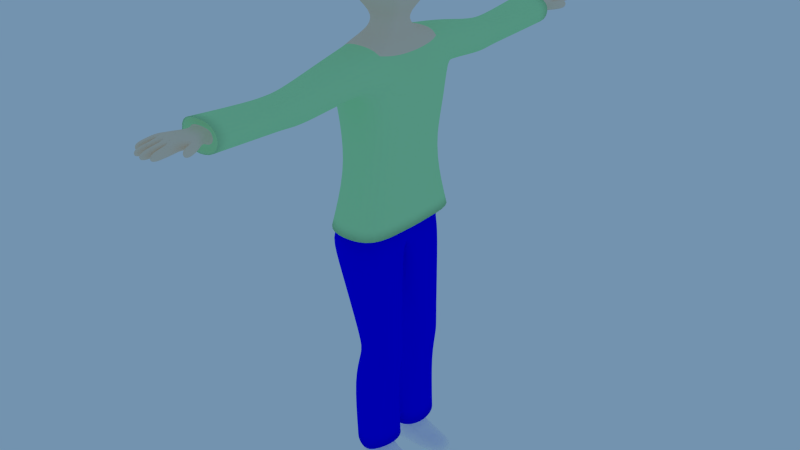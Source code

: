 # Source: blend.blend  (saved by Blender 2.77.0; exported with 4.5.12 LTS)
import bpy
from mathutils import Matrix  # noqa: F401  (used for matrix-valued properties, if any)

bpy.ops.wm.read_factory_settings(use_empty=True)
scene = bpy.context.scene
scene.name = 'Scene'

# ---- collections
col_collection_1 = bpy.data.collections.new('Collection 1'); scene.collection.children.link(col_collection_1)

# ---- materials (node trees are filled in below, after node groups)
mat_skin = bpy.data.materials.new('skin')
mat_skin.alpha_threshold = 0.0
mat_skin.use_transparent_shadow = False
mat_skin.diffuse_color = (1.0, 0.8, 0.6, 1.0)
mat_skin.roughness = 0.5
mat_tops = bpy.data.materials.new('tops')
mat_tops.alpha_threshold = 0.0
mat_tops.use_transparent_shadow = False
mat_tops.diffuse_color = (0.5, 1.0, 0.5, 1.0)
mat_tops.roughness = 0.5
mat_bottoms = bpy.data.materials.new('bottoms')
mat_bottoms.alpha_threshold = 0.0
mat_bottoms.use_transparent_shadow = False
mat_bottoms.diffuse_color = (0.0, 0.0, 1.0, 1.0)
mat_bottoms.roughness = 0.5
mat_shoes = bpy.data.materials.new('shoes')
mat_shoes.alpha_threshold = 0.0
mat_shoes.use_transparent_shadow = False
mat_shoes.diffuse_color = (1.0, 1.0, 1.0, 1.0)
mat_shoes.roughness = 0.5
mat_hair = bpy.data.materials.new(' hair')
mat_hair.alpha_threshold = 0.0
mat_hair.use_transparent_shadow = False
mat_hair.diffuse_color = (0.0, 0.0, 0.0, 1.0)
mat_hair.roughness = 0.5

# ---- material node trees

# ---- world
world_world = bpy.data.worlds.new('World'); scene.world = world_world
world_world.color = (0.172, 0.2909, 0.4292)
world_world.use_sun_shadow = False
world_world.sun_shadow_jitter_overblur = 0.0
world_world.cycles.sampling_method = 'NONE'
world_world.cycles.sample_map_resolution = 256

# ---- meshes
me_human = bpy.data.meshes.new('human')
me_human.from_pydata([(1.953, -1.005, -1.119), (1.793, 1.005, -1.119), (1.667, -1.056, 3.965), (1.667, 1.005, 3.965), (0.6354, -0.5861, 4.301), (0.5442, 0.5888, 4.301), (0.4391, -0.5888, 4.909), (0.3797, 0.5888, 4.909), (1.204, -1.318, 5.663), (1.817, 0.2571, -9.041), (1.204, 1.318, 5.663), (1.204, -1.318, 7.223), (1.822, -1.136, -8.29), (1.204, 1.318, 7.223), (0.572, 0.2624, -9.178), (-6.966e-08, 1.594, 2.338), (0.4604, -1.25, -9.099), (0.6519, -0.8741, 8.054), (0.6519, 0.8741, 8.054), (-4.393e-08, 1.005, 3.762), (4.393e-08, -1.005, 3.762), (-5.76e-08, 1.318, 5.663), (2.574e-08, -0.5888, 4.909), (-2.574e-08, 0.5888, 4.301), (3.821e-08, -0.8741, 8.054), (-4.393e-08, 1.005, -1.119), (0.0, -1.276, -1.119), (5.76e-08, -1.318, 5.663), (-2.574e-08, 0.5888, 4.909), (0.0, 1.318, 7.223), (-3.821e-08, 0.8741, 8.054), (0.0, -1.318, 7.223), (2.562e-08, -0.5861, 4.301), (2.089, -1.434, 2.345), (2.089, 1.342, 2.345), (5.24, -0.6171, 3.351), (5.24, 0.6171, 3.351), (5.055, -0.6171, 2.041), (5.055, 0.6171, 2.041), (9.474, -0.4735, 3.198), (9.474, 0.4735, 3.198), (9.474, -0.4735, 2.819), (9.474, 0.4735, 2.819), (8.992e-08, -1.854, 2.302), (1.987, -1.005, -2.85), (1.869, 1.005, -2.85), (0.0, 1.217, -2.85), (4.393e-08, -1.005, -2.85), (1.915, -1.12, -3.854), (2.123, 1.522, -3.854), (0.0, 1.522, -3.671), (0.0, -1.005, -4.312), (1.791, 0.1836, -8.406), (0.5707, 0.1836, -8.495), (0.5707, -1.185, -8.314), (1.509, -0.6333, -13.6), (1.509, 0.1722, -13.6), (0.578, 0.1722, -13.68), (0.578, -0.6333, -13.68), (1.832, -1.999, -14.36), (1.6, 0.4672, -14.33), (0.6369, 0.4672, -14.35), (0.5188, -2.062, -14.44), (0.5744, -1.005, -10.33), (0.5744, 0.6415, -10.33), (1.873, 0.6433, -10.33), (1.666, -1.005, -10.33), (10.42, 0.3974, 3.316), (10.42, 0.3974, 2.872), (11.6, 0.3077, 2.908), (11.6, 0.3077, 3.198), (10.59, -1.047, 2.828), (10.59, -1.047, 3.198), (10.66, -0.8077, 3.198), (10.66, -0.8077, 2.828), (10.01, -0.5187, 3.198), (10.01, -0.5187, 2.825), (11.55, -0.6006, 3.198), (11.55, -0.6006, 2.908), (11.58, -0.393, 3.198), (11.58, -0.393, 2.908), (10.59, -0.2446, 3.316), (10.59, -0.2446, 2.872), (11.7, -0.2436, 3.198), (11.7, -0.2436, 2.908), (11.69, -0.04395, 3.198), (11.69, -0.04395, 2.908), (10.51, 0.09038, 3.316), (10.51, 0.09038, 2.872), (11.61, 0.1313, 3.198), (11.61, 0.1313, 2.908), (11.31, 0.4861, 3.198), (11.31, 0.4861, 2.908), (11.25, 0.6711, 3.198), (11.25, 0.6711, 2.908), (10.32, 0.6631, 3.316), (10.32, 0.6631, 2.872), (10.52, -0.5331, 3.316), (10.52, -0.5331, 2.888), (2.628, -1.026, 2.459), (2.54, 0.9795, 2.482), (2.816, 0.811, 3.735), (2.816, -0.8367, 3.723), (5.848, -0.5965, 2.153), (5.939, -0.5934, 3.326), (5.845, 0.5966, 3.329), (5.752, 0.5997, 2.135), (1.851, -2.003, -14.67), (1.641, 0.336, -14.67), (0.5378, 0.2763, -14.67), (0.5378, -2.066, -14.67), (1.882, -1.223, -9.079), (1.671, 0.3707, -13.97), (0.5484, 0.3707, -14.01), (0.5484, -1.615, -14.23), (1.671, -1.372, -14.15), (6.557, 0.6991, 2.248), (6.775, -0.8022, 3.28), (6.681, -0.7271, 2.306), (6.583, 0.6968, 3.29), (2.059, 0.1129, -1.119), (1.792, -0.4, -9.058), (2.089, 0.1097, 2.345), (5.055, 0.06934, 2.041), (9.474, 0.0532, 2.819), (2.177, 0.1129, -2.888), (2.431, 0.3493, -3.854), (0.0, 0.4003, -4.312), (2.038, -0.4022, -8.355), (0.3685, -0.4237, -8.415), (1.509, -0.1853, -13.6), (0.578, -0.1853, -13.68), (1.782, -0.2531, -14.34), (0.5188, -0.3417, -14.39), (2.148, -0.2095, -10.33), (0.299, -0.08924, -10.33), (2.579, 0.08952, 2.472), (5.795, 0.06883, 2.143), (1.548, -0.2336, -14.67), (0.6563, -0.357, -14.67), (0.5721, -0.4087, -9.143), (1.817, -0.2914, -13.97), (0.5484, -0.3282, -14.11), (6.612, 0.06613, 2.124), (1.667, -0.02035, 3.965), (0.7556, 0.004397, 4.301), (0.6025, 0.003051, 4.909), (1.204, 0.006827, 5.663), (1.204, 0.006827, 7.223), (0.6519, 0.004529, 8.054), (0.0, 0.004529, 8.054), (5.24, 0.003198, 3.351), (9.474, 0.002454, 3.198), (2.693, -0.008578, 4.074), (5.892, 0.004672, 3.327), (6.678, -0.04881, 3.285), (10.94, -0.56, 2.896), (10.98, -0.3039, 3.269), (10.98, -0.3039, 2.886), (10.94, -0.56, 3.269), (11.08, -0.2441, 3.264), (11.08, -0.2441, 2.888), (11.03, 0.03148, 3.264), (11.03, 0.03148, 2.888), (11.01, 0.3526, 2.89), (11.01, 0.3526, 3.257), (11.06, 0.1108, 3.257), (11.06, 0.1108, 2.89), (10.88, 0.4428, 3.256), (10.88, 0.4428, 2.89), (10.8, 0.6672, 2.89), (10.8, 0.6672, 3.256), (9.966, -0.8519, 2.824), (10.28, -0.6811, 3.198), (9.966, -0.8519, 3.198), (10.28, -0.6811, 2.827), (9.897, 0.5683, 3.257), (9.897, 0.5683, 2.845), (9.951, 0.02478, 3.34), (9.951, 0.02478, 2.876), (0.1101, -1.029, -4.396), (0.1101, 1.343, -4.42), (2.078, 1.343, -4.463), (2.083, -1.122, -4.447), (2.522, 0.2488, -4.456), (0.08306, 0.2901, -4.409), (1.808, 1.191, 0.7913), (0.0, -1.595, 0.7677), (1.877, -1.242, 0.7913), (0.0, 1.33, 0.7872), (1.945, 0.1111, 0.7913), (0.5304, -1.177, -1.119), (0.6111, 1.005, 3.762), (0.1995, 0.5888, 4.301), (0.1392, 0.5888, 4.909), (0.4412, 1.318, 7.223), (0.2389, 0.8741, 8.054), (0.6111, -1.024, 3.762), (0.161, -0.5888, 4.909), (0.2389, -0.8741, 8.054), (0.5361, 1.005, -1.119), (0.4412, -1.318, 5.663), (0.4412, -1.318, 7.223), (0.2329, -0.5861, 4.301), (0.7658, -1.7, 2.318), (0.6111, -1.005, -2.85), (0.6111, 1.245, -2.85), (0.7018, -1.047, -4.144), (0.7781, 1.522, -4.144), (0.7658, 1.501, 2.34), (1.03, -1.167, -8.305), (1.018, 0.1836, -8.463), (0.9194, -0.6333, -13.86), (0.9932, 0.1722, -13.65), (1.0, -2.541, -14.15), (1.0, 0.4672, -14.34), (0.9744, -1.005, -10.33), (1.051, 0.6421, -10.33), (0.4412, 1.318, 5.663), (1.019, -2.545, -14.67), (1.019, 0.6195, -14.67), (1.028, 0.2605, -9.128), (0.9814, -1.24, -9.092), (0.9597, -1.526, -14.07), (0.9892, 0.3707, -14.0), (1.019, -0.3132, -14.67), (0.2389, 0.004529, 8.054), (0.8332, -1.063, -4.415), (0.8316, 1.595, -4.436), (0.6628, 1.279, 0.7887), (0.6881, -1.466, 0.7763), (0.5776, 0.2317, -13.19), (1.555, 0.2319, -13.19), (1.529, -0.6805, -13.19), (0.5776, -0.6805, -13.19), (1.59, -0.1884, -13.19), (0.5551, -0.1731, -13.19), (0.9263, -0.6805, -13.19), (0.936, 0.2318, -13.19), (0.1017, -0.7465, -13.37), (0.3022, 0.3012, -13.37), (1.626, 0.5914, -13.37), (2.17, -0.7465, -13.37), (2.151, -0.193, -13.37), (0.09689, -0.1638, -13.37), (0.9183, -1.158, -13.37), (0.9372, 0.8657, -13.37), (9.002, 0.51, 2.726), (9.006, 0.5096, 3.213), (9.037, -0.5267, 3.212), (9.022, -0.5145, 2.736), (9.011, 0.05529, 2.706), (9.022, -0.005849, 3.212), (9.205, -0.9067, 2.519), (9.152, 0.913, 2.494), (9.163, 0.912, 3.425), (9.245, -0.9388, 3.421), (9.176, 0.1054, 2.225), (9.204, -0.008612, 3.62), (0.0, -1.369, -3.312), (0.0, 1.884, -3.312), (2.349, 1.262, -3.312), (2.511, -1.288, -3.312), (2.727, 0.13, -3.349), (0.7513, -1.339, -3.312), (0.753, 1.666, -3.312)], [], [(136, 100, 38, 123), (106, 105, 119, 116), (144, 3, 5, 145), (145, 5, 7, 146), (192, 19, 23, 193), (146, 7, 10, 147), (193, 23, 28, 194), (147, 10, 13, 148), (148, 13, 18, 149), (129, 53, 14, 140), (195, 29, 30, 196), (226, 150, 24, 199), (197, 2, 4, 203), (203, 4, 6, 198), (198, 6, 8, 201), (201, 8, 11, 202), (202, 11, 17, 199), (251, 247, 42, 124), (100, 101, 36, 38), (153, 102, 35, 151), (102, 99, 37, 35), (159, 156, 78, 77), (247, 248, 40, 42), (151, 35, 104, 154), (35, 37, 103, 104), (190, 188, 0, 120), (204, 197, 20, 43), (230, 188, 33, 204), (252, 249, 39, 152), (265, 261, 45, 206), (263, 262, 44, 125), (264, 259, 47, 205), (185, 181, 53, 129), (206, 45, 49, 208), (125, 44, 48, 126), (205, 47, 51, 207), (192, 209, 15, 19), (229, 189, 15, 209), (236, 231, 57, 131), (228, 182, 52, 211), (184, 183, 12, 128), (227, 180, 54, 210), (238, 232, 56, 213), (235, 233, 55, 130), (237, 234, 58, 212), (131, 57, 113, 142), (133, 61, 109, 139), (224, 112, 60, 215), (141, 115, 59, 132), (223, 114, 62, 214), (210, 54, 16, 222), (128, 12, 111, 121), (221, 9, 65, 217), (140, 14, 64, 135), (165, 164, 68, 67), (89, 90, 69, 70), (77, 78, 80, 79), (173, 175, 76, 75), (174, 172, 71, 72), (72, 71, 74, 73), (157, 158, 82, 81), (160, 161, 84, 83), (83, 84, 86, 85), (162, 163, 88, 87), (166, 167, 90, 89), (168, 169, 92, 91), (91, 92, 94, 93), (171, 170, 96, 95), (176, 95, 96, 177), (75, 76, 98, 97), (159, 157, 81, 97), (160, 162, 87, 81), (165, 166, 89, 70), (168, 91, 93, 171), (169, 170, 94, 92), (164, 167, 88, 68), (161, 163, 86, 84), (156, 158, 80, 78), (172, 175, 74, 71), (173, 75, 39, 174), (152, 39, 75, 178), (42, 177, 179, 124), (194, 28, 21, 218), (222, 16, 63, 216), (121, 111, 66, 134), (211, 52, 9, 221), (2, 33, 99, 102), (144, 2, 102, 153), (34, 3, 101, 100), (122, 34, 100, 136), (123, 38, 106, 137), (104, 103, 118, 117), (38, 36, 105, 106), (154, 104, 117, 155), (225, 220, 108, 138), (215, 60, 108, 220), (132, 59, 107, 138), (214, 62, 110, 219), (195, 218, 21, 29), (212, 58, 114, 223), (213, 56, 112, 224), (130, 55, 115, 141), (142, 113, 61, 133), (249, 250, 41, 39), (137, 106, 116, 143), (103, 137, 143, 118), (114, 142, 133, 62), (56, 130, 141, 112), (60, 132, 138, 108), (219, 225, 138, 107), (37, 123, 137, 103), (33, 122, 136, 99), (9, 121, 134, 65), (16, 140, 135, 63), (52, 128, 121, 9), (112, 141, 132, 60), (62, 133, 139, 110), (58, 131, 142, 114), (232, 235, 130, 56), (182, 184, 128, 52), (234, 236, 131, 58), (45, 125, 126, 49), (180, 185, 129, 54), (261, 263, 125, 45), (186, 190, 120, 1), (250, 251, 124, 41), (54, 129, 140, 16), (99, 136, 123, 37), (105, 154, 155, 119), (3, 144, 153, 101), (248, 252, 152, 40), (36, 151, 154, 105), (101, 153, 151, 36), (196, 30, 150, 226), (11, 148, 149, 17), (8, 147, 148, 11), (6, 146, 147, 8), (4, 145, 146, 6), (2, 144, 145, 4), (98, 82, 158, 156), (77, 79, 157, 159), (79, 80, 158, 157), (97, 98, 156, 159), (82, 88, 163, 161), (83, 85, 162, 160), (85, 86, 163, 162), (81, 82, 161, 160), (69, 90, 167, 164), (67, 87, 166, 165), (87, 88, 167, 166), (70, 69, 164, 165), (68, 96, 170, 169), (67, 168, 171, 95), (93, 94, 170, 171), (67, 68, 169, 168), (73, 173, 174, 72), (41, 76, 175, 172), (39, 41, 172, 174), (73, 74, 175, 173), (40, 176, 177, 42), (40, 152, 178, 176), (75, 97, 81, 87, 178), (176, 178, 87, 67, 95), (76, 41, 124, 179), (76, 179, 88, 82, 98), (177, 96, 68, 88, 179), (51, 127, 185, 180), (49, 126, 184, 182), (207, 51, 180, 227), (126, 48, 183, 184), (208, 49, 182, 228), (127, 50, 181, 185), (34, 122, 190, 186), (200, 25, 189, 229), (191, 0, 188, 230), (122, 33, 188, 190), (26, 191, 230, 187), (1, 200, 229, 186), (50, 208, 228, 181), (48, 207, 227, 183), (18, 196, 226, 149), (110, 139, 225, 219), (57, 213, 224, 113), (55, 212, 223, 115), (13, 10, 218, 195), (59, 214, 219, 107), (61, 215, 220, 109), (139, 109, 220, 225), (53, 211, 221, 14), (111, 222, 216, 66), (7, 194, 218, 10), (14, 221, 217, 64), (12, 210, 222, 111), (115, 223, 214, 59), (113, 224, 215, 61), (233, 237, 212, 55), (231, 238, 213, 57), (183, 227, 210, 12), (181, 228, 211, 53), (186, 229, 209, 34), (3, 34, 209, 192), (44, 205, 207, 48), (46, 206, 208, 50), (262, 264, 205, 44), (260, 265, 206, 46), (187, 230, 204, 43), (33, 2, 197, 204), (31, 202, 199, 24), (27, 201, 202, 31), (22, 198, 201, 27), (32, 203, 198, 22), (20, 197, 203, 32), (149, 226, 199, 17), (13, 195, 196, 18), (5, 193, 194, 7), (3, 192, 193, 5), (240, 246, 238, 231), (242, 245, 237, 233), (239, 244, 236, 234), (241, 243, 235, 232), (245, 239, 234, 237), (243, 242, 233, 235), (246, 241, 232, 238), (244, 240, 231, 236), (135, 64, 240, 244), (217, 65, 241, 246), (134, 66, 242, 243), (216, 63, 239, 245), (65, 134, 243, 241), (63, 135, 244, 239), (66, 216, 245, 242), (64, 217, 246, 240), (255, 258, 252, 248), (253, 257, 251, 250), (256, 253, 250, 249), (258, 256, 249, 252), (254, 255, 248, 247), (257, 254, 247, 251), (143, 116, 254, 257), (116, 119, 255, 254), (155, 117, 256, 258), (117, 118, 253, 256), (118, 143, 257, 253), (119, 155, 258, 255), (25, 200, 265, 260), (0, 191, 264, 262), (1, 120, 263, 261), (191, 26, 259, 264), (120, 0, 262, 263), (200, 1, 261, 265)])
me_human.polygons.foreach_set('use_smooth', [True] * 250)
me_human.polygons.foreach_set('material_index', [1, 1, 0, 0, 0, 0, 0, 4, 4, 2, 4, 4, 0, 0, 0, 0, 4, 0, 1, 1, 1, 0, 0, 1, 1, 1, 1, 1, 0, 1, 1, 1, 2, 2, 2, 2, 1, 1, 3, 2, 2, 2, 3, 3, 3, 3, 3, 3, 3, 3, 2, 2, 2, 2, 0, 0, 0, 0, 0, 0, 0, 0, 0, 0, 0, 0, 0, 0, 0, 0, 0, 0, 0, 0, 0, 0, 0, 0, 0, 0, 0, 0, 0, 2, 2, 2, 1, 1, 1, 1, 1, 1, 1, 1, 3, 3, 3, 3, 4, 3, 3, 3, 3, 0, 1, 1, 3, 3, 3, 3, 1, 1, 2, 2, 2, 3, 3, 3, 3, 2, 3, 2, 2, 1, 1, 0, 2, 1, 1, 1, 0, 1, 1, 4, 4, 0, 0, 0, 0, 0, 0, 0, 0, 0, 0, 0, 0, 0, 0, 0, 0, 0, 0, 0, 0, 0, 0, 0, 0, 0, 0, 0, 0, 0, 0, 0, 2, 2, 2, 2, 2, 2, 1, 1, 1, 1, 1, 1, 2, 2, 4, 3, 3, 3, 4, 3, 3, 3, 2, 2, 0, 2, 2, 3, 3, 3, 3, 2, 2, 1, 1, 2, 2, 1, 1, 1, 1, 4, 0, 0, 0, 0, 4, 4, 0, 0, 2, 2, 2, 2, 2, 2, 2, 2, 2, 2, 2, 2, 2, 2, 2, 2, 1, 1, 1, 1, 1, 1, 1, 1, 1, 1, 1, 1, 1, 1, 1, 1, 1, 1])
_k = {(240, 244): 1.0, (241, 246): 1.0, (242, 243): 1.0, (239, 245): 1.0, (241, 243): 1.0, (239, 244): 1.0, (242, 245): 1.0, (240, 246): 1.0, (254, 257): 1.0, (254, 255): 1.0, (256, 258): 1.0, (253, 256): 1.0, (253, 257): 1.0, (255, 258): 1.0, (260, 265): 1.0, (262, 264): 1.0, (261, 263): 1.0, (259, 264): 1.0, (262, 263): 1.0, (261, 265): 1.0}
me_human.attributes.new('crease_edge', 'FLOAT', 'EDGE').data.foreach_set('value', [_k.get((min(e.vertices), max(e.vertices)), 0.0) for e in me_human.edges])
_ca = me_human.color_attributes.new('Col', 'BYTE_COLOR', 'CORNER')
_ca.data.foreach_set('color', [1.0, 1.0, 1.0, 1.0, 1.0, 1.0, 1.0, 1.0, 1.0, 1.0, 1.0, 1.0, 1.0, 1.0, 1.0, 1.0, 1.0, 1.0, 1.0, 1.0, 1.0, 1.0, 1.0, 1.0, 1.0, 1.0, 1.0, 1.0, 1.0, 1.0, 1.0, 1.0, 1.0, 1.0, 1.0, 1.0, 1.0, 1.0, 1.0, 1.0, 1.0, 1.0, 1.0, 1.0, 1.0, 1.0, 1.0, 1.0, 1.0, 1.0, 1.0, 1.0, 1.0, 1.0, 1.0, 1.0, 1.0, 1.0, 1.0, 1.0, 1.0, 1.0, 1.0, 1.0, 1.0, 1.0, 1.0, 1.0, 1.0, 1.0, 1.0, 1.0, 1.0, 1.0, 1.0, 1.0, 1.0, 1.0, 1.0, 1.0, 1.0, 1.0, 1.0, 1.0, 1.0, 1.0, 1.0, 1.0, 1.0, 1.0, 1.0, 1.0, 1.0, 1.0, 1.0, 1.0, 1.0, 1.0, 1.0, 1.0, 1.0, 1.0, 1.0, 1.0, 1.0, 1.0, 1.0, 1.0, 1.0, 1.0, 1.0, 1.0, 1.0, 1.0, 1.0, 1.0, 1.0, 1.0, 1.0, 1.0, 1.0, 1.0, 1.0, 1.0, 1.0, 1.0, 1.0, 1.0, 1.0, 1.0, 1.0, 1.0, 1.0, 1.0, 1.0, 1.0, 1.0, 1.0, 1.0, 1.0, 1.0, 1.0, 1.0, 1.0, 1.0, 1.0, 1.0, 1.0, 1.0, 1.0, 1.0, 1.0, 1.0, 1.0, 1.0, 1.0, 1.0, 1.0, 1.0, 1.0, 1.0, 1.0, 1.0, 1.0, 1.0, 1.0, 1.0, 1.0, 1.0, 1.0, 1.0, 1.0, 1.0, 1.0, 1.0, 1.0, 1.0, 1.0, 1.0, 1.0, 1.0, 1.0, 1.0, 1.0, 1.0, 1.0, 1.0, 1.0, 1.0, 1.0, 1.0, 1.0, 1.0, 1.0, 1.0, 1.0, 1.0, 1.0, 1.0, 1.0, 1.0, 1.0, 1.0, 1.0, 1.0, 1.0, 1.0, 1.0, 1.0, 1.0, 1.0, 1.0, 1.0, 1.0, 1.0, 1.0, 1.0, 1.0, 1.0, 1.0, 1.0, 1.0, 1.0, 1.0, 1.0, 1.0, 1.0, 1.0, 1.0, 1.0, 1.0, 1.0, 1.0, 1.0, 1.0, 1.0, 1.0, 1.0, 1.0, 1.0, 1.0, 1.0, 1.0, 1.0, 1.0, 1.0, 1.0, 1.0, 1.0, 1.0, 1.0, 1.0, 1.0, 1.0, 1.0, 1.0, 1.0, 1.0, 1.0, 1.0, 1.0, 1.0, 1.0, 1.0, 1.0, 1.0, 1.0, 1.0, 1.0, 1.0, 1.0, 1.0, 1.0, 1.0, 1.0, 1.0, 1.0, 1.0, 1.0, 1.0, 1.0, 1.0, 1.0, 1.0, 1.0, 1.0, 1.0, 1.0, 1.0, 1.0, 1.0, 1.0, 1.0, 1.0, 1.0, 1.0, 1.0, 1.0, 1.0, 1.0, 1.0, 1.0, 1.0, 1.0, 1.0, 1.0, 1.0, 1.0, 1.0, 1.0, 1.0, 1.0, 1.0, 1.0, 1.0, 1.0, 1.0, 1.0, 1.0, 1.0, 1.0, 1.0, 1.0, 1.0, 1.0, 1.0, 1.0, 1.0, 1.0, 1.0, 1.0, 1.0, 1.0, 1.0, 1.0, 1.0, 1.0, 1.0, 1.0, 1.0, 1.0, 1.0, 1.0, 1.0, 1.0, 1.0, 1.0, 1.0, 1.0, 1.0, 1.0, 1.0, 1.0, 1.0, 1.0, 1.0, 1.0, 1.0, 1.0, 1.0, 1.0, 1.0, 1.0, 1.0, 1.0, 1.0, 1.0, 1.0, 1.0, 1.0, 1.0, 1.0, 1.0, 1.0, 1.0, 1.0, 1.0, 1.0, 1.0, 1.0, 1.0, 1.0, 1.0, 1.0, 1.0, 1.0, 1.0, 1.0, 1.0, 1.0, 1.0, 1.0, 1.0, 1.0, 1.0, 1.0, 1.0, 1.0, 1.0, 1.0, 1.0, 1.0, 1.0, 1.0, 1.0, 1.0, 1.0, 1.0, 1.0, 1.0, 1.0, 1.0, 1.0, 1.0, 1.0, 1.0, 1.0, 1.0, 1.0, 1.0, 1.0, 1.0, 1.0, 1.0, 1.0, 1.0, 1.0, 1.0, 1.0, 1.0, 1.0, 1.0, 1.0, 1.0, 1.0, 1.0, 1.0, 1.0, 1.0, 1.0, 1.0, 1.0, 1.0, 1.0, 1.0, 1.0, 1.0, 1.0, 1.0, 1.0, 1.0, 1.0, 1.0, 1.0, 1.0, 1.0, 1.0, 1.0, 1.0, 1.0, 1.0, 1.0, 1.0, 1.0, 1.0, 1.0, 1.0, 1.0, 1.0, 1.0, 1.0, 1.0, 1.0, 1.0, 1.0, 1.0, 1.0, 1.0, 1.0, 1.0, 1.0, 1.0, 1.0, 1.0, 1.0, 1.0, 1.0, 1.0, 1.0, 1.0, 1.0, 1.0, 1.0, 1.0, 1.0, 1.0, 1.0, 1.0, 1.0, 1.0, 1.0, 1.0, 1.0, 1.0, 1.0, 1.0, 1.0, 1.0, 1.0, 1.0, 1.0, 1.0, 1.0, 1.0, 1.0, 1.0, 1.0, 1.0, 1.0, 1.0, 1.0, 1.0, 1.0, 1.0, 1.0, 1.0, 1.0, 1.0, 1.0, 1.0, 1.0, 1.0, 1.0, 1.0, 1.0, 1.0, 1.0, 1.0, 1.0, 1.0, 1.0, 1.0, 1.0, 1.0, 1.0, 1.0, 1.0, 1.0, 1.0, 1.0, 1.0, 1.0, 1.0, 1.0, 1.0, 1.0, 1.0, 1.0, 1.0, 1.0, 1.0, 1.0, 1.0, 1.0, 1.0, 1.0, 1.0, 1.0, 1.0, 1.0, 1.0, 1.0, 1.0, 1.0, 1.0, 1.0, 1.0, 1.0, 1.0, 1.0, 1.0, 1.0, 1.0, 1.0, 1.0, 1.0, 1.0, 1.0, 1.0, 1.0, 1.0, 1.0, 1.0, 1.0, 1.0, 1.0, 1.0, 1.0, 1.0, 1.0, 1.0, 1.0, 1.0, 1.0, 1.0, 1.0, 1.0, 1.0, 1.0, 1.0, 1.0, 1.0, 1.0, 1.0, 1.0, 1.0, 1.0, 1.0, 1.0, 1.0, 1.0, 1.0, 1.0, 1.0, 1.0, 1.0, 1.0, 1.0, 1.0, 1.0, 1.0, 1.0, 1.0, 1.0, 1.0, 1.0, 1.0, 1.0, 1.0, 1.0, 1.0, 1.0, 1.0, 1.0, 1.0, 1.0, 1.0, 1.0, 1.0, 1.0, 1.0, 1.0, 1.0, 1.0, 1.0, 1.0, 1.0, 1.0, 1.0, 1.0, 1.0, 1.0, 1.0, 1.0, 1.0, 1.0, 1.0, 1.0, 1.0, 1.0, 1.0, 1.0, 1.0, 1.0, 1.0, 1.0, 1.0, 1.0, 1.0, 1.0, 1.0, 1.0, 1.0, 1.0, 1.0, 1.0, 1.0, 1.0, 1.0, 1.0, 1.0, 1.0, 1.0, 1.0, 1.0, 1.0, 1.0, 1.0, 1.0, 1.0, 1.0, 1.0, 1.0, 1.0, 1.0, 1.0, 1.0, 1.0, 1.0, 1.0, 1.0, 1.0, 1.0, 1.0, 1.0, 1.0, 1.0, 1.0, 1.0, 1.0, 1.0, 1.0, 1.0, 1.0, 1.0, 1.0, 1.0, 1.0, 1.0, 1.0, 1.0, 1.0, 1.0, 1.0, 1.0, 1.0, 1.0, 1.0, 1.0, 1.0, 1.0, 1.0, 1.0, 1.0, 1.0, 1.0, 1.0, 1.0, 1.0, 1.0, 1.0, 1.0, 1.0, 1.0, 1.0, 1.0, 1.0, 1.0, 1.0, 1.0, 1.0, 1.0, 1.0, 1.0, 1.0, 1.0, 1.0, 1.0, 1.0, 1.0, 1.0, 1.0, 1.0, 1.0, 1.0, 1.0, 1.0, 1.0, 1.0, 1.0, 1.0, 1.0, 1.0, 1.0, 1.0, 1.0, 1.0, 1.0, 1.0, 1.0, 1.0, 1.0, 1.0, 1.0, 1.0, 1.0, 1.0, 1.0, 1.0, 1.0, 1.0, 1.0, 1.0, 1.0, 1.0, 1.0, 1.0, 1.0, 1.0, 1.0, 1.0, 1.0, 1.0, 1.0, 1.0, 1.0, 1.0, 1.0, 1.0, 1.0, 1.0, 1.0, 1.0, 1.0, 1.0, 1.0, 1.0, 1.0, 1.0, 1.0, 1.0, 1.0, 1.0, 1.0, 1.0, 1.0, 1.0, 1.0, 1.0, 1.0, 1.0, 1.0, 1.0, 1.0, 1.0, 1.0, 1.0, 1.0, 1.0, 1.0, 1.0, 1.0, 1.0, 1.0, 1.0, 1.0, 1.0, 1.0, 1.0, 1.0, 1.0, 1.0, 1.0, 1.0, 1.0, 1.0, 1.0, 1.0, 1.0, 1.0, 1.0, 1.0, 1.0, 1.0, 1.0, 1.0, 1.0, 1.0, 1.0, 1.0, 1.0, 1.0, 1.0, 1.0, 1.0, 1.0, 1.0, 1.0, 1.0, 1.0, 1.0, 1.0, 1.0, 1.0, 1.0, 1.0, 1.0, 1.0, 1.0, 1.0, 1.0, 1.0, 1.0, 1.0, 1.0, 1.0, 1.0, 1.0, 1.0, 1.0, 1.0, 1.0, 1.0, 1.0, 1.0, 1.0, 1.0, 1.0, 1.0, 1.0, 1.0, 1.0, 1.0, 1.0, 1.0, 1.0, 1.0, 1.0, 1.0, 1.0, 1.0, 1.0, 1.0, 1.0, 1.0, 1.0, 1.0, 1.0, 1.0, 1.0, 1.0, 1.0, 1.0, 1.0, 1.0, 1.0, 1.0, 1.0, 1.0, 1.0, 1.0, 1.0, 1.0, 1.0, 1.0, 1.0, 1.0, 1.0, 1.0, 1.0, 1.0, 1.0, 1.0, 1.0, 1.0, 1.0, 1.0, 1.0, 1.0, 1.0, 1.0, 1.0, 1.0, 1.0, 1.0, 1.0, 1.0, 1.0, 1.0, 1.0, 1.0, 1.0, 1.0, 1.0, 1.0, 1.0, 1.0, 1.0, 1.0, 1.0, 1.0, 1.0, 1.0, 1.0, 1.0, 1.0, 1.0, 1.0, 1.0, 1.0, 1.0, 1.0, 1.0, 1.0, 1.0, 1.0, 1.0, 1.0, 1.0, 1.0, 1.0, 1.0, 1.0, 1.0, 1.0, 1.0, 1.0, 1.0, 1.0, 1.0, 1.0, 1.0, 1.0, 1.0, 1.0, 1.0, 1.0, 1.0, 1.0, 1.0, 1.0, 1.0, 1.0, 1.0, 1.0, 1.0, 1.0, 1.0, 1.0, 1.0, 1.0, 1.0, 1.0, 1.0, 1.0, 1.0, 1.0, 1.0, 1.0, 1.0, 1.0, 1.0, 1.0, 1.0, 1.0, 1.0, 1.0, 1.0, 1.0, 1.0, 1.0, 1.0, 1.0, 1.0, 1.0, 1.0, 1.0, 1.0, 1.0, 1.0, 1.0, 1.0, 1.0, 1.0, 1.0, 1.0, 1.0, 1.0, 1.0, 1.0, 1.0, 1.0, 1.0, 1.0, 1.0, 1.0, 1.0, 1.0, 1.0, 1.0, 1.0, 1.0, 1.0, 1.0, 1.0, 1.0, 1.0, 1.0, 1.0, 1.0, 1.0, 1.0, 1.0, 1.0, 1.0, 1.0, 1.0, 1.0, 1.0, 1.0, 1.0, 1.0, 1.0, 1.0, 1.0, 1.0, 1.0, 1.0, 1.0, 1.0, 1.0, 1.0, 1.0, 1.0, 1.0, 1.0, 1.0, 1.0, 1.0, 1.0, 1.0, 1.0, 1.0, 1.0, 1.0, 1.0, 1.0, 1.0, 1.0, 1.0, 1.0, 1.0, 1.0, 1.0, 1.0, 1.0, 1.0, 1.0, 1.0, 1.0, 1.0, 1.0, 1.0, 1.0, 1.0, 1.0, 1.0, 1.0, 1.0, 1.0, 1.0, 1.0, 1.0, 1.0, 1.0, 1.0, 1.0, 1.0, 1.0, 1.0, 1.0, 1.0, 1.0, 1.0, 1.0, 1.0, 1.0, 1.0, 1.0, 1.0, 1.0, 1.0, 1.0, 1.0, 1.0, 1.0, 1.0, 1.0, 1.0, 1.0, 1.0, 1.0, 1.0, 1.0, 1.0, 1.0, 1.0, 1.0, 1.0, 1.0, 1.0, 1.0, 1.0, 1.0, 1.0, 1.0, 1.0, 1.0, 1.0, 1.0, 1.0, 1.0, 1.0, 1.0, 1.0, 1.0, 1.0, 1.0, 1.0, 1.0, 1.0, 1.0, 1.0, 1.0, 1.0, 1.0, 1.0, 1.0, 1.0, 1.0, 1.0, 1.0, 1.0, 1.0, 1.0, 1.0, 1.0, 1.0, 1.0, 1.0, 1.0, 1.0, 1.0, 1.0, 1.0, 1.0, 1.0, 1.0, 1.0, 1.0, 1.0, 1.0, 1.0, 1.0, 1.0, 1.0, 1.0, 1.0, 1.0, 1.0, 1.0, 1.0, 1.0, 1.0, 1.0, 1.0, 1.0, 1.0, 1.0, 1.0, 1.0, 1.0, 1.0, 1.0, 1.0, 1.0, 1.0, 1.0, 1.0, 1.0, 1.0, 1.0, 1.0, 1.0, 1.0, 1.0, 1.0, 1.0, 1.0, 1.0, 1.0, 1.0, 1.0, 1.0, 1.0, 1.0, 1.0, 1.0, 1.0, 1.0, 1.0, 1.0, 1.0, 1.0, 1.0, 1.0, 1.0, 1.0, 1.0, 1.0, 1.0, 1.0, 1.0, 1.0, 1.0, 1.0, 1.0, 1.0, 1.0, 1.0, 1.0, 1.0, 1.0, 1.0, 1.0, 1.0, 1.0, 1.0, 1.0, 1.0, 1.0, 1.0, 1.0, 1.0, 1.0, 1.0, 1.0, 1.0, 1.0, 1.0, 1.0, 1.0, 1.0, 1.0, 1.0, 1.0, 1.0, 1.0, 1.0, 1.0, 1.0, 1.0, 1.0, 1.0, 1.0, 1.0, 1.0, 1.0, 1.0, 1.0, 1.0, 1.0, 1.0, 1.0, 1.0, 1.0, 1.0, 1.0, 1.0, 1.0, 1.0, 1.0, 1.0, 1.0, 1.0, 1.0, 1.0, 1.0, 1.0, 1.0, 1.0, 1.0, 1.0, 1.0, 1.0, 1.0, 1.0, 1.0, 1.0, 1.0, 1.0, 1.0, 1.0, 1.0, 1.0, 1.0, 1.0, 1.0, 1.0, 1.0, 1.0, 1.0, 1.0, 1.0, 1.0, 1.0, 1.0, 1.0, 1.0, 1.0, 1.0, 1.0, 1.0, 1.0, 1.0, 1.0, 1.0, 1.0, 1.0, 1.0, 1.0, 1.0, 1.0, 1.0, 1.0, 1.0, 1.0, 1.0, 1.0, 1.0, 1.0, 1.0, 1.0, 1.0, 1.0, 1.0, 1.0, 1.0, 1.0, 1.0, 1.0, 1.0, 1.0, 1.0, 1.0, 1.0, 1.0, 1.0, 1.0, 1.0, 1.0, 1.0, 1.0, 1.0, 1.0, 1.0, 1.0, 1.0, 1.0, 1.0, 1.0, 1.0, 1.0, 1.0, 1.0, 1.0, 1.0, 1.0, 1.0, 1.0, 1.0, 1.0, 1.0, 1.0, 1.0, 1.0, 1.0, 1.0, 1.0, 1.0, 1.0, 1.0, 1.0, 1.0, 1.0, 1.0, 1.0, 1.0, 1.0, 1.0, 1.0, 1.0, 1.0, 1.0, 1.0, 1.0, 1.0, 1.0, 1.0, 1.0, 1.0, 1.0, 1.0, 1.0, 1.0, 1.0, 1.0, 1.0, 1.0, 1.0, 1.0, 1.0, 1.0, 1.0, 1.0, 1.0, 1.0, 1.0, 1.0, 1.0, 1.0, 1.0, 1.0, 1.0, 1.0, 1.0, 1.0, 1.0, 1.0, 1.0, 1.0, 1.0, 1.0, 1.0, 1.0, 1.0, 1.0, 1.0, 1.0, 1.0, 1.0, 1.0, 1.0, 1.0, 1.0, 1.0, 1.0, 1.0, 1.0, 1.0, 1.0, 1.0, 1.0, 1.0, 1.0, 1.0, 1.0, 1.0, 1.0, 1.0, 1.0, 1.0, 1.0, 1.0, 1.0, 1.0, 1.0, 1.0, 1.0, 1.0, 1.0, 1.0, 1.0, 1.0, 1.0, 1.0, 1.0, 1.0, 1.0, 1.0, 1.0, 1.0, 1.0, 1.0, 1.0, 1.0, 1.0, 1.0, 1.0, 1.0, 1.0, 1.0, 1.0, 1.0, 1.0, 1.0, 1.0, 1.0, 1.0, 1.0, 1.0, 1.0, 1.0, 1.0, 1.0, 1.0, 1.0, 1.0, 1.0, 1.0, 1.0, 1.0, 1.0, 1.0, 1.0, 1.0, 1.0, 1.0, 1.0, 1.0, 1.0, 1.0, 1.0, 1.0, 1.0, 1.0, 1.0, 1.0, 1.0, 1.0, 1.0, 1.0, 1.0, 1.0, 1.0, 1.0, 1.0, 1.0, 1.0, 1.0, 1.0, 1.0, 1.0, 1.0, 1.0, 1.0, 1.0, 1.0, 1.0, 1.0, 1.0, 1.0, 1.0, 1.0, 1.0, 1.0, 1.0, 1.0, 1.0, 1.0, 1.0, 1.0, 1.0, 1.0, 1.0, 1.0, 1.0, 1.0, 1.0, 1.0, 1.0, 1.0, 1.0, 1.0, 1.0, 1.0, 1.0, 1.0, 1.0, 1.0, 1.0, 1.0, 1.0, 1.0, 1.0, 1.0, 1.0, 1.0, 1.0, 1.0, 1.0, 1.0, 1.0, 1.0, 1.0, 1.0, 1.0, 1.0, 1.0, 1.0, 1.0, 1.0, 1.0, 1.0, 1.0, 1.0, 1.0, 1.0, 1.0, 1.0, 1.0, 1.0, 1.0, 1.0, 1.0, 1.0, 1.0, 1.0, 1.0, 1.0, 1.0, 1.0, 1.0, 1.0, 1.0, 1.0, 1.0, 1.0, 1.0, 1.0, 1.0, 1.0, 1.0, 1.0, 1.0, 1.0, 1.0, 1.0, 1.0, 1.0, 1.0, 1.0, 1.0, 1.0, 1.0, 1.0, 1.0, 1.0, 1.0, 1.0, 1.0, 1.0, 1.0, 1.0, 1.0, 1.0, 1.0, 1.0, 1.0, 1.0, 1.0, 1.0, 1.0, 1.0, 1.0, 1.0, 1.0, 1.0, 1.0, 1.0, 1.0, 1.0, 1.0, 1.0, 1.0, 1.0, 1.0, 1.0, 1.0, 1.0, 1.0, 1.0, 1.0, 1.0, 1.0, 1.0, 1.0, 1.0, 1.0, 1.0, 1.0, 1.0, 1.0, 1.0, 1.0, 1.0, 1.0, 1.0, 1.0, 1.0, 1.0, 1.0, 1.0, 1.0, 1.0, 1.0, 1.0, 1.0, 1.0, 1.0, 1.0, 1.0, 1.0, 1.0, 1.0, 1.0, 1.0, 1.0, 1.0, 1.0, 1.0, 1.0, 1.0, 1.0, 1.0, 1.0, 1.0, 1.0, 1.0, 1.0, 1.0, 1.0, 1.0, 1.0, 1.0, 1.0, 1.0, 1.0, 1.0, 1.0, 1.0, 1.0, 1.0, 1.0, 1.0, 1.0, 1.0, 1.0, 1.0, 1.0, 1.0, 1.0, 1.0, 1.0, 1.0, 1.0, 1.0, 1.0, 1.0, 1.0, 1.0, 1.0, 1.0, 1.0, 1.0, 1.0, 1.0, 1.0, 1.0, 1.0, 1.0, 1.0, 1.0, 1.0, 1.0, 1.0, 1.0, 1.0, 1.0, 1.0, 1.0, 1.0, 1.0, 1.0, 1.0, 1.0, 1.0, 1.0, 1.0, 1.0, 1.0, 1.0, 1.0, 1.0, 1.0, 1.0, 1.0, 1.0, 1.0, 1.0, 1.0, 1.0, 1.0, 1.0, 1.0, 1.0, 1.0, 1.0, 1.0, 1.0, 1.0, 1.0, 1.0, 1.0, 1.0, 1.0, 1.0, 1.0, 1.0, 1.0, 1.0, 1.0, 1.0, 1.0, 1.0, 1.0, 1.0, 1.0, 1.0, 1.0, 1.0, 1.0, 1.0, 1.0, 1.0, 1.0, 1.0, 1.0, 1.0, 1.0, 1.0, 1.0, 1.0, 1.0, 1.0, 1.0, 1.0, 1.0, 1.0, 1.0, 1.0, 1.0, 1.0, 1.0, 1.0, 1.0, 1.0, 1.0, 1.0, 1.0, 1.0, 1.0, 1.0, 1.0, 1.0, 1.0, 1.0, 1.0, 1.0, 1.0, 1.0, 1.0, 1.0, 1.0, 1.0, 1.0, 1.0, 1.0, 1.0, 1.0, 1.0, 1.0, 1.0, 1.0, 1.0, 1.0, 1.0, 1.0, 1.0, 1.0, 1.0, 1.0, 1.0, 1.0, 1.0, 1.0, 1.0, 1.0, 1.0, 1.0, 1.0, 1.0, 1.0, 1.0, 1.0, 1.0, 1.0, 1.0, 1.0, 1.0, 1.0, 1.0, 1.0, 1.0, 1.0, 1.0, 1.0, 1.0, 1.0, 1.0, 1.0, 1.0, 1.0, 1.0, 1.0, 1.0, 1.0, 1.0, 1.0, 1.0, 1.0, 1.0, 1.0, 1.0, 1.0, 1.0, 1.0, 1.0, 1.0, 1.0, 1.0, 1.0, 1.0, 1.0, 1.0, 1.0, 1.0, 1.0, 1.0, 1.0, 1.0, 1.0, 1.0, 1.0, 1.0, 1.0, 1.0, 1.0, 1.0, 1.0, 1.0, 1.0, 1.0, 1.0, 1.0, 1.0, 1.0, 1.0, 1.0, 1.0, 1.0, 1.0, 1.0, 1.0, 1.0, 1.0, 1.0, 1.0, 1.0, 1.0, 1.0, 1.0, 1.0, 1.0, 1.0, 1.0, 1.0, 1.0, 1.0, 1.0, 1.0, 1.0, 1.0, 1.0, 1.0, 1.0, 1.0, 1.0, 1.0, 1.0, 1.0, 1.0, 1.0, 1.0, 1.0, 1.0, 1.0, 1.0, 1.0, 1.0, 1.0, 1.0, 1.0, 1.0, 1.0, 1.0, 1.0, 1.0, 1.0, 1.0, 1.0, 1.0, 1.0, 1.0, 1.0, 1.0, 1.0, 1.0, 1.0, 1.0, 1.0, 1.0, 1.0, 1.0, 1.0, 1.0, 1.0, 1.0, 1.0, 1.0, 1.0, 1.0, 1.0, 1.0, 1.0, 1.0, 1.0, 1.0, 1.0, 1.0, 1.0, 1.0, 1.0, 1.0, 1.0, 1.0, 1.0, 1.0, 1.0, 1.0, 1.0, 1.0, 1.0, 1.0, 1.0, 1.0, 1.0, 1.0, 1.0, 1.0, 1.0, 1.0, 1.0, 1.0, 1.0, 1.0, 1.0, 1.0, 1.0, 1.0, 1.0, 1.0, 1.0, 1.0, 1.0, 1.0, 1.0, 1.0, 1.0, 1.0, 1.0, 1.0, 1.0, 1.0, 1.0, 1.0, 1.0, 1.0, 1.0, 1.0, 1.0, 1.0, 1.0, 1.0, 1.0, 1.0, 1.0, 1.0, 1.0, 1.0, 1.0, 1.0, 1.0, 1.0, 1.0, 1.0, 1.0, 1.0, 1.0, 1.0, 1.0, 1.0, 1.0, 1.0, 1.0, 1.0, 1.0, 1.0, 1.0, 1.0, 1.0, 1.0, 1.0, 1.0, 1.0, 1.0, 1.0, 1.0, 1.0, 1.0, 1.0, 1.0, 1.0, 1.0, 1.0, 1.0, 1.0, 1.0, 1.0, 1.0, 1.0, 1.0, 1.0, 1.0, 1.0, 1.0, 1.0, 1.0, 1.0, 1.0, 1.0, 1.0, 1.0, 1.0, 1.0, 1.0, 1.0, 1.0, 1.0, 1.0, 1.0, 1.0, 1.0, 1.0, 1.0, 1.0, 1.0, 1.0, 1.0, 1.0, 1.0, 1.0, 1.0, 1.0, 1.0, 1.0, 1.0, 1.0, 1.0, 1.0, 1.0, 1.0, 1.0, 1.0, 1.0, 1.0, 1.0, 1.0, 1.0, 1.0, 1.0, 1.0, 1.0, 1.0, 1.0, 1.0, 1.0, 1.0, 1.0, 1.0, 1.0, 1.0, 1.0, 1.0, 1.0, 1.0, 1.0, 1.0, 1.0, 1.0, 1.0, 1.0, 1.0, 1.0, 1.0, 1.0, 1.0, 1.0, 1.0, 1.0, 1.0, 1.0, 1.0, 1.0, 1.0, 1.0, 1.0, 1.0, 1.0, 1.0, 1.0, 1.0, 1.0, 1.0, 1.0, 1.0, 1.0, 1.0, 1.0, 1.0, 1.0, 1.0, 1.0, 1.0, 1.0, 1.0, 1.0, 1.0, 1.0, 1.0, 1.0, 1.0, 1.0, 1.0, 1.0, 1.0, 1.0, 1.0, 1.0, 1.0, 1.0, 1.0, 1.0, 1.0, 1.0, 1.0, 1.0, 1.0, 1.0, 1.0, 1.0, 1.0, 1.0, 1.0, 1.0, 1.0, 1.0, 1.0, 1.0, 1.0, 1.0, 1.0, 1.0, 1.0, 1.0, 1.0, 1.0, 1.0, 1.0, 1.0, 1.0, 1.0, 1.0, 1.0, 1.0, 1.0, 1.0, 1.0, 1.0, 1.0, 1.0, 1.0, 1.0, 1.0, 1.0, 1.0, 1.0, 1.0, 1.0, 1.0, 1.0, 1.0, 1.0, 1.0, 1.0, 1.0, 1.0, 1.0, 1.0, 1.0, 1.0, 1.0, 1.0, 1.0, 1.0, 1.0, 1.0, 1.0, 1.0, 1.0, 1.0, 1.0, 1.0, 1.0, 1.0, 1.0, 1.0, 1.0, 1.0, 1.0, 1.0, 1.0, 1.0, 1.0, 1.0, 1.0, 1.0, 1.0, 1.0, 1.0, 1.0, 1.0, 1.0, 1.0, 1.0, 1.0, 1.0, 1.0, 1.0, 1.0, 1.0, 1.0, 1.0, 1.0, 1.0, 1.0, 1.0, 1.0, 1.0, 1.0, 1.0, 1.0, 1.0, 1.0, 1.0, 1.0, 1.0, 1.0, 1.0, 1.0, 1.0, 1.0, 1.0, 1.0, 1.0, 1.0, 1.0, 1.0, 1.0, 1.0, 1.0, 1.0, 1.0, 1.0, 1.0, 1.0, 1.0, 1.0, 1.0, 1.0, 1.0, 1.0, 1.0, 1.0, 1.0, 1.0, 1.0, 1.0, 1.0, 1.0, 1.0, 1.0, 1.0, 1.0, 1.0, 1.0, 1.0, 1.0, 1.0, 1.0, 1.0, 1.0, 1.0, 1.0, 1.0, 1.0, 1.0, 1.0, 1.0, 1.0, 1.0, 1.0, 1.0, 1.0, 1.0, 1.0, 1.0, 1.0, 1.0, 1.0, 1.0, 1.0, 1.0, 1.0, 1.0, 1.0, 1.0, 1.0, 1.0, 1.0, 1.0, 1.0, 1.0, 1.0, 1.0, 1.0, 1.0, 1.0, 1.0, 1.0, 1.0, 1.0, 1.0, 1.0, 1.0, 1.0, 1.0, 1.0, 1.0, 1.0, 1.0, 1.0, 1.0, 1.0, 1.0, 1.0, 1.0, 1.0, 1.0, 1.0, 1.0, 1.0, 1.0, 1.0, 1.0, 1.0, 1.0, 1.0, 1.0, 1.0, 1.0, 1.0, 1.0, 1.0, 1.0, 1.0, 1.0, 1.0, 1.0, 1.0, 1.0, 1.0, 1.0, 1.0, 1.0, 1.0, 1.0, 1.0, 1.0, 1.0, 1.0, 1.0, 1.0, 1.0, 1.0, 1.0, 1.0, 1.0, 1.0, 1.0, 1.0, 1.0, 1.0, 1.0, 1.0, 1.0, 1.0, 1.0, 1.0, 1.0, 1.0, 1.0, 1.0, 1.0, 1.0, 1.0, 1.0, 1.0, 1.0, 1.0, 1.0, 1.0, 1.0, 1.0, 1.0, 1.0, 1.0, 1.0, 1.0, 1.0, 1.0, 1.0, 1.0, 1.0, 1.0, 1.0, 1.0, 1.0, 1.0, 1.0, 1.0, 1.0, 1.0, 1.0, 1.0, 1.0, 1.0, 1.0, 1.0, 1.0, 1.0, 1.0, 1.0, 1.0, 1.0, 1.0, 1.0, 1.0, 1.0, 1.0, 1.0, 1.0, 1.0, 1.0, 1.0, 1.0, 1.0, 1.0, 1.0, 1.0, 1.0, 1.0, 1.0, 1.0, 1.0, 1.0, 1.0, 1.0, 1.0, 1.0, 1.0, 1.0, 1.0, 1.0, 1.0, 1.0, 1.0, 1.0, 1.0, 1.0, 1.0, 1.0, 1.0, 1.0, 1.0, 1.0, 1.0, 1.0, 1.0, 1.0, 1.0, 1.0, 1.0, 1.0, 1.0, 1.0, 1.0, 1.0, 1.0, 1.0, 1.0, 1.0, 1.0, 1.0, 1.0, 1.0, 1.0, 1.0, 1.0, 1.0, 1.0, 1.0, 1.0, 1.0, 1.0, 1.0, 1.0, 1.0, 1.0, 1.0, 1.0, 1.0, 1.0, 1.0, 1.0, 1.0, 1.0, 1.0, 1.0, 1.0, 1.0, 1.0, 1.0, 1.0, 1.0, 1.0, 1.0, 1.0, 1.0, 1.0, 1.0, 1.0, 1.0, 1.0, 1.0, 1.0, 1.0, 1.0, 1.0, 1.0, 1.0, 1.0, 1.0, 1.0, 1.0, 1.0, 1.0, 1.0, 1.0, 1.0, 1.0, 1.0, 1.0, 1.0, 1.0, 1.0, 1.0, 1.0, 1.0, 1.0, 1.0, 1.0, 1.0, 1.0, 1.0, 1.0, 1.0, 1.0, 1.0, 1.0, 1.0, 1.0, 1.0, 1.0, 1.0, 1.0, 1.0, 1.0, 1.0, 1.0, 1.0, 1.0, 1.0, 1.0, 1.0, 1.0, 1.0, 1.0, 1.0, 1.0, 1.0, 1.0, 1.0, 1.0, 1.0, 1.0, 1.0, 1.0, 1.0, 1.0, 1.0, 1.0, 1.0, 1.0, 1.0, 1.0, 1.0, 1.0, 1.0, 1.0, 1.0, 1.0, 1.0, 1.0, 1.0, 1.0, 1.0, 1.0, 1.0, 1.0, 1.0, 1.0, 1.0, 1.0, 1.0, 1.0, 1.0, 1.0, 1.0, 1.0, 1.0, 1.0, 1.0, 1.0, 1.0, 1.0, 1.0, 1.0, 1.0, 1.0, 1.0, 1.0, 1.0, 1.0, 1.0, 1.0, 1.0, 1.0, 1.0, 1.0, 1.0, 1.0, 1.0, 1.0, 1.0, 1.0, 1.0, 1.0, 1.0, 1.0, 1.0, 1.0, 1.0, 1.0, 1.0, 1.0, 1.0, 1.0, 1.0, 1.0, 1.0, 1.0, 1.0, 1.0, 1.0, 1.0, 1.0, 1.0, 1.0, 1.0, 1.0, 1.0, 1.0, 1.0, 1.0, 1.0, 1.0, 1.0, 1.0, 1.0, 1.0, 1.0, 1.0, 1.0, 1.0, 1.0, 1.0, 1.0, 1.0, 1.0, 1.0, 1.0, 1.0, 1.0, 1.0, 1.0, 1.0, 1.0, 1.0, 1.0, 1.0, 1.0, 1.0, 1.0, 1.0, 1.0, 1.0, 1.0, 1.0, 1.0, 1.0, 1.0, 1.0, 1.0, 1.0, 1.0, 1.0, 1.0, 1.0, 1.0, 1.0, 1.0, 1.0, 1.0, 1.0, 1.0, 1.0, 1.0, 1.0, 1.0, 1.0, 1.0, 1.0, 1.0, 1.0, 1.0, 1.0, 1.0, 1.0, 1.0, 1.0, 1.0, 1.0, 1.0, 1.0, 1.0, 1.0, 1.0, 1.0, 1.0, 1.0, 1.0, 1.0, 1.0, 1.0, 1.0, 1.0, 1.0, 1.0, 1.0, 1.0, 1.0, 1.0, 1.0, 1.0, 1.0, 1.0, 1.0, 1.0, 1.0, 1.0, 1.0, 1.0, 1.0, 1.0, 1.0, 1.0, 1.0, 1.0, 1.0, 1.0, 1.0, 1.0, 1.0, 1.0, 1.0, 1.0, 1.0, 1.0, 1.0, 1.0, 1.0, 1.0, 1.0, 1.0, 1.0, 1.0, 1.0, 1.0, 1.0, 1.0, 1.0, 1.0, 1.0, 1.0, 1.0, 1.0, 1.0, 1.0, 1.0, 1.0, 1.0, 1.0, 1.0, 1.0, 1.0, 1.0, 1.0, 1.0, 1.0, 1.0, 1.0, 1.0, 1.0, 1.0, 1.0, 1.0, 1.0, 1.0, 1.0, 1.0, 1.0, 1.0, 1.0, 1.0, 1.0, 1.0, 1.0, 1.0, 1.0, 1.0, 1.0, 1.0, 1.0, 1.0, 1.0, 1.0, 1.0, 1.0, 1.0, 1.0, 1.0, 1.0, 1.0, 1.0, 1.0, 1.0, 1.0, 1.0, 1.0, 1.0, 1.0, 1.0, 1.0, 1.0, 1.0, 1.0, 1.0, 1.0, 1.0, 1.0, 1.0, 1.0, 1.0, 1.0, 1.0, 1.0, 1.0, 1.0, 1.0, 1.0, 1.0, 1.0, 1.0, 1.0, 1.0, 1.0, 1.0, 1.0, 1.0, 1.0, 1.0, 1.0, 1.0, 1.0, 1.0, 1.0, 1.0, 1.0, 1.0, 1.0, 1.0, 1.0, 1.0, 1.0, 1.0, 1.0, 1.0, 1.0, 1.0, 1.0, 1.0, 1.0, 1.0, 1.0, 1.0, 1.0, 1.0, 1.0, 1.0, 1.0, 1.0, 1.0, 1.0, 1.0, 1.0, 1.0, 1.0, 1.0, 1.0, 1.0, 1.0, 1.0, 1.0, 1.0, 1.0, 1.0, 1.0, 1.0, 1.0, 1.0, 1.0, 1.0, 1.0, 1.0, 1.0, 1.0, 1.0, 1.0, 1.0, 1.0, 1.0, 1.0, 1.0, 1.0, 1.0, 1.0, 1.0, 1.0, 1.0, 1.0, 1.0, 1.0, 1.0, 1.0, 1.0, 1.0, 1.0, 1.0, 1.0, 1.0, 1.0, 1.0, 1.0, 1.0, 1.0, 1.0, 1.0, 1.0, 1.0, 1.0, 1.0, 1.0, 1.0, 1.0, 1.0, 1.0, 1.0, 1.0, 1.0, 1.0, 1.0, 1.0, 1.0, 1.0, 1.0, 1.0, 1.0, 1.0, 1.0, 1.0, 1.0, 1.0, 1.0, 1.0, 1.0, 1.0, 1.0, 1.0, 1.0, 1.0, 1.0, 1.0, 1.0, 1.0, 1.0, 1.0, 1.0, 1.0, 1.0, 1.0, 1.0, 1.0, 1.0, 1.0, 1.0, 1.0, 1.0, 1.0, 1.0, 1.0, 1.0, 1.0, 1.0, 1.0, 1.0, 1.0, 1.0, 1.0, 1.0, 1.0, 1.0, 1.0, 1.0, 1.0, 1.0, 1.0, 1.0, 1.0, 1.0, 1.0, 1.0, 1.0, 1.0, 1.0, 1.0, 1.0, 1.0, 1.0, 1.0, 1.0, 1.0, 1.0, 1.0, 1.0, 1.0, 1.0, 1.0, 1.0, 1.0, 1.0, 1.0, 1.0, 1.0, 1.0, 1.0, 1.0, 1.0, 1.0, 1.0, 1.0, 1.0, 1.0, 1.0, 1.0, 1.0, 1.0, 1.0, 1.0, 1.0, 1.0, 1.0, 1.0, 1.0, 1.0, 1.0, 1.0, 1.0, 1.0, 1.0, 1.0, 1.0, 1.0, 1.0, 1.0, 1.0, 1.0, 1.0, 1.0, 1.0, 1.0, 1.0, 1.0, 1.0, 1.0, 1.0, 1.0, 1.0, 1.0, 1.0, 1.0, 1.0, 1.0, 1.0, 1.0, 1.0, 1.0, 1.0, 1.0, 1.0, 1.0, 1.0, 1.0, 1.0, 1.0, 1.0, 1.0, 1.0, 1.0, 1.0, 1.0, 1.0, 1.0, 1.0, 1.0, 1.0, 1.0, 1.0, 1.0, 1.0, 1.0, 1.0, 1.0, 1.0, 1.0, 1.0, 1.0, 1.0, 1.0, 1.0, 1.0, 1.0, 1.0, 1.0, 1.0, 1.0, 1.0, 1.0, 1.0, 1.0, 1.0, 1.0, 1.0, 1.0, 1.0, 1.0, 1.0, 1.0, 1.0, 1.0, 1.0, 1.0, 1.0, 1.0, 1.0, 1.0, 1.0, 1.0, 1.0, 1.0, 1.0, 1.0, 1.0, 1.0, 1.0, 1.0, 1.0, 1.0, 1.0, 1.0, 1.0, 1.0, 1.0, 1.0, 1.0, 1.0, 1.0, 1.0, 1.0, 1.0, 1.0, 1.0, 1.0, 1.0, 1.0, 1.0, 1.0, 1.0, 1.0, 1.0, 1.0, 1.0, 1.0, 1.0, 1.0, 1.0, 1.0, 1.0, 1.0, 1.0, 1.0, 1.0, 1.0, 1.0, 1.0, 1.0, 1.0, 1.0, 1.0, 1.0, 1.0, 1.0, 1.0, 1.0, 1.0, 1.0, 1.0, 1.0, 1.0, 1.0, 1.0, 1.0, 1.0, 1.0, 1.0, 1.0, 1.0, 1.0, 1.0, 1.0, 1.0, 1.0, 1.0, 1.0, 1.0, 1.0, 1.0, 1.0, 1.0, 1.0, 1.0, 1.0, 1.0, 1.0, 1.0, 1.0, 1.0, 1.0, 1.0, 1.0, 1.0, 1.0, 1.0, 1.0, 1.0, 1.0, 1.0, 1.0, 1.0, 1.0, 1.0, 1.0, 1.0, 1.0, 1.0, 1.0, 1.0, 1.0, 1.0, 1.0, 1.0, 1.0, 1.0, 1.0, 1.0, 1.0, 1.0, 1.0, 1.0, 1.0, 1.0, 1.0, 1.0, 1.0, 1.0, 1.0, 1.0, 1.0, 1.0, 1.0, 1.0, 1.0, 1.0, 1.0, 1.0, 1.0, 1.0, 1.0, 1.0, 1.0, 1.0, 1.0, 1.0, 1.0, 1.0, 1.0, 1.0, 1.0, 1.0, 1.0, 1.0, 1.0, 1.0, 1.0, 1.0, 1.0, 1.0, 1.0, 1.0, 1.0, 1.0, 1.0, 1.0, 1.0, 1.0, 1.0, 1.0, 1.0, 1.0, 1.0, 1.0, 1.0, 1.0, 1.0, 1.0, 1.0, 1.0, 1.0, 1.0, 1.0, 1.0, 1.0, 1.0, 1.0, 1.0, 1.0, 1.0, 1.0, 1.0, 1.0, 1.0, 1.0, 1.0, 1.0, 1.0, 1.0, 1.0, 1.0, 1.0, 1.0, 1.0, 1.0, 1.0, 1.0, 1.0, 1.0, 1.0, 1.0, 1.0, 1.0, 1.0, 1.0, 1.0, 1.0, 1.0, 1.0, 1.0, 1.0, 1.0, 1.0, 1.0, 1.0, 1.0, 1.0, 1.0, 1.0, 1.0, 1.0, 1.0, 1.0, 1.0, 1.0, 1.0, 1.0, 1.0, 1.0, 1.0, 1.0, 1.0, 1.0, 1.0, 1.0, 1.0, 1.0, 1.0, 1.0, 1.0, 1.0, 1.0, 1.0, 1.0, 1.0, 1.0, 1.0, 1.0, 1.0, 1.0, 1.0, 1.0, 1.0, 1.0, 1.0, 1.0, 1.0, 1.0, 1.0, 1.0, 1.0, 1.0, 1.0, 1.0, 1.0, 1.0, 1.0, 1.0, 1.0, 1.0, 1.0, 1.0, 1.0, 1.0, 1.0, 1.0, 1.0, 1.0, 1.0, 1.0, 1.0, 1.0, 1.0, 1.0, 1.0, 1.0, 1.0, 1.0, 1.0, 1.0, 1.0, 1.0, 1.0, 1.0, 1.0, 1.0, 1.0, 1.0, 1.0, 1.0, 1.0, 1.0, 1.0, 1.0, 1.0, 1.0, 1.0, 1.0, 1.0, 1.0, 1.0, 1.0, 1.0, 1.0, 1.0, 1.0, 1.0, 1.0, 1.0, 1.0, 1.0, 1.0, 1.0, 1.0, 1.0, 1.0, 1.0, 1.0, 1.0, 1.0, 1.0, 1.0, 1.0, 1.0, 1.0, 1.0, 1.0, 1.0, 1.0, 1.0, 1.0, 1.0, 1.0, 1.0, 1.0, 1.0, 1.0, 1.0, 1.0, 1.0, 1.0, 1.0, 1.0, 1.0, 1.0, 1.0, 1.0, 1.0, 1.0, 1.0, 1.0, 1.0, 1.0, 1.0, 1.0, 1.0, 1.0, 1.0, 1.0, 1.0, 1.0, 1.0, 1.0, 1.0, 1.0, 1.0, 1.0, 1.0, 1.0, 1.0, 1.0, 1.0, 1.0, 1.0, 1.0, 1.0, 1.0, 1.0, 1.0, 1.0, 1.0, 1.0, 1.0, 1.0, 1.0, 1.0, 1.0, 1.0, 1.0, 1.0, 1.0, 1.0, 1.0, 1.0, 1.0, 1.0, 1.0, 1.0, 1.0, 1.0, 1.0, 1.0, 1.0, 1.0, 1.0, 1.0, 1.0, 1.0, 1.0, 1.0, 1.0, 1.0, 1.0, 1.0, 1.0, 1.0, 1.0, 1.0, 1.0, 1.0, 1.0, 1.0, 1.0, 1.0, 1.0, 1.0, 1.0, 1.0, 1.0, 1.0, 1.0, 1.0, 1.0, 1.0, 1.0, 1.0, 1.0, 1.0, 1.0, 1.0, 1.0, 1.0, 1.0, 1.0, 1.0, 1.0, 1.0, 1.0, 1.0, 1.0, 1.0, 1.0, 1.0, 1.0, 1.0, 1.0, 1.0, 1.0, 1.0, 1.0, 1.0, 1.0, 1.0, 1.0, 1.0, 1.0, 1.0, 1.0, 1.0, 1.0, 1.0, 1.0, 1.0, 1.0, 1.0, 1.0, 1.0, 1.0, 1.0, 1.0, 1.0, 1.0, 1.0, 1.0, 1.0, 1.0, 1.0, 1.0, 1.0, 1.0, 1.0, 1.0, 1.0, 1.0, 1.0, 1.0, 1.0, 1.0, 1.0, 1.0, 1.0, 1.0, 1.0, 1.0, 1.0, 1.0, 1.0, 1.0, 1.0, 1.0, 1.0, 1.0, 1.0, 1.0, 1.0, 1.0, 1.0, 1.0, 1.0, 1.0, 1.0, 1.0, 1.0, 1.0, 1.0, 1.0, 1.0, 1.0, 1.0, 1.0, 1.0, 1.0, 1.0, 1.0, 1.0, 1.0, 1.0, 1.0, 1.0, 1.0, 1.0, 1.0, 1.0, 1.0, 1.0, 1.0, 1.0, 1.0, 1.0])
me_human.materials.append(mat_skin)
me_human.materials.append(mat_tops)
me_human.materials.append(mat_bottoms)
me_human.materials.append(mat_shoes)
me_human.materials.append(mat_hair)
me_human.use_remesh_preserve_volume = False
me_human.use_remesh_preserve_attributes = False
me_human.use_mirror_x = True
me_human.update()
arm_body = bpy.data.armatures.new('body')  # bones are not reproduced

# ---- objects
ob_human = bpy.data.objects.new('human', arm_body)
ob_human_001 = bpy.data.objects.new('human.001', me_human)

# ---- transforms, parenting, visibility, modifiers, constraints
ob_human.location = (0.0, 0.0, 0.0)
ob_human.rotation_euler = (0.0, -0.0, 1.571)
ob_human.scale = (79.59, 79.59, 79.59)
ob_human.show_in_front = True
ob_human.lineart.crease_threshold = 0.0
ob_human_001.parent = ob_human
ob_human_001.matrix_parent_inverse = Matrix(((1.0, 0.0, 0.0, -12.38), (0.0, 1.0, 0.0, -0.0), (0.0, 0.0, 1.0, -0.0), (0.0, 0.0, 0.0, 1.0)))
ob_human_001.location = (12.38, 0.0, 0.0)
ob_human_001.color = (1.0, 0.71, 0.3877, 1.0)
ob_human_001.lineart.crease_threshold = 0.0
ob_human_001.use_mesh_mirror_x = True
_vg = ob_human_001.vertex_groups.new(name='foot_R')
_vg = ob_human_001.vertex_groups.new(name='hand_L')
for _i, _w in zip([39, 40, 41, 42, 67, 68, 69, 70, 71, 72, 73, 74, 75, 76, 77, 78, 79, 80, 81, 82, 83, 84, 85, 86, 87, 88, 89, 90, 91, 92, 93, 94, 95, 96, 97, 98, 124, 152, 156, 157, 158, 159, 160, 161, 162, 163, 164, 165, 166, 167, 168, 169, 170, 171, 172, 173, 174, 175, 176, 177, 178, 179, 247, 248, 250, 252, 253, 254, 255, 258], [0.0, 0.04565, 0.03046, 0.03383, 1.0, 1.0, 0.9544, 0.9544, 1.0, 1.0, 1.0, 1.0, 1.0, 1.0, 0.9652, 1.0, 1.0, 1.0, 1.0, 1.0, 0.9544, 0.9544, 0.9544, 0.9544, 1.0, 1.0, 0.9544, 0.9544, 1.0, 1.0, 1.0, 1.0, 0.9544, 0.9544, 1.0, 1.0, 0.0, 0.04565, 1.0, 0.961, 1.0, 1.0, 1.0, 1.0, 0.9544, 0.9544, 0.9544, 0.9544, 1.0, 1.0, 1.0, 1.0, 0.9544, 0.9544, 1.0, 1.0, 1.0, 1.0, 0.9544, 0.9544, 0.9544, 0.9544, 0.01692, 0.02282, 0.01523, 0.02282, 0.007616, 0.008458, 0.01141, 0.01141]): _vg.add([_i], _w, 'REPLACE')
_vg = ob_human_001.vertex_groups.new(name='hand_R')
_vg = ob_human_001.vertex_groups.new(name='foot_L')
for _i, _w in zip([55, 56, 57, 58, 59, 60, 61, 62, 107, 108, 109, 110, 112, 113, 114, 115, 130, 131, 132, 133, 138, 139, 141, 142, 212, 213, 214, 215, 219, 220, 223, 224, 225, 231, 232, 234, 237, 238, 239, 240, 241, 245, 246], [0.0, 0.04565, 0.04565, 0.04724, 1.0, 1.0, 1.0, 0.9544, 0.9751, 1.0, 0.9676, 0.9544, 0.9635, 0.9544, 0.9544, 1.0, 0.0, 0.0, 1.0, 0.9666, 0.9544, 0.9634, 1.0, 0.9544, 0.02362, 0.04565, 0.9772, 1.0, 0.9647, 0.9838, 0.9772, 0.9589, 0.9589, 0.02282, 0.02282, 0.02362, 0.01181, 0.02282, 0.01181, 0.01141, 0.01141, 0.005905, 0.01141]): _vg.add([_i], _w, 'REPLACE')
_vg = ob_human_001.vertex_groups.new(name='lower_arm_L')
for _i, _w in zip([39, 40, 41, 42, 103, 104, 105, 106, 116, 117, 118, 119, 124, 137, 143, 152, 154, 155, 172, 174, 176, 177, 178, 179, 247, 248, 249, 250, 251, 252, 253, 254, 255, 256, 257, 258], [1.0, 0.9544, 0.9695, 0.9662, 1.0, 0.9544, 0.5, 1.0, 0.9544, 0.9544, 1.0, 0.9769, 1.0, 1.0, 0.9544, 0.9544, 0.9544, 0.9544, 0.0, 0.0, 0.04565, 0.04565, 0.04565, 0.04565, 0.9603, 0.9656, 0.9772, 0.9848, 0.9772, 0.9544, 0.9924, 0.9573, 0.9713, 0.9658, 0.9658, 0.9544]): _vg.add([_i], _w, 'REPLACE')
_vg = ob_human_001.vertex_groups.new(name='lower_arm_R')
_vg = ob_human_001.vertex_groups.new(name='upper_arm_L')
for _i, _w in zip([33, 34, 35, 36, 37, 38, 99, 100, 101, 102, 103, 104, 105, 106, 116, 117, 118, 119, 122, 123, 136, 137, 143, 151, 153, 154, 155, 186, 188, 190, 204, 209, 229, 230, 247, 248, 249, 251, 252, 254, 255, 256, 257, 258], [0.04565, 0.04565, 0.9544, 1.0, 1.0, 0.9544, 1.0, 0.9544, 0.9718, 0.9548, 0.0, 0.04565, 0.5, 0.0, 0.04565, 0.04565, 0.0, 0.02306, 0.04565, 1.0, 0.9544, 0.0, 0.04565, 1.0, 1.0, 0.04565, 0.04565, 0.02282, 0.02282, 0.02282, 0.02282, 0.02282, 0.01141, 0.01141, 0.02282, 0.01153, 0.02282, 0.02282, 0.02282, 0.03424, 0.01729, 0.03424, 0.03424, 0.03424]): _vg.add([_i], _w, 'REPLACE')
_vg = ob_human_001.vertex_groups.new(name='upper_arm_R')
for _i, _w in zip([25, 189, 200, 229, 260, 265], [0.01352, 0.006762, 0.006762, 0.003381, 0.006762, 0.003381]): _vg.add([_i], _w, 'REPLACE')
_vg = ob_human_001.vertex_groups.new(name='lower_leg_L')
for _i, _w in zip([9, 14, 16, 55, 56, 57, 58, 63, 64, 65, 66, 111, 121, 130, 131, 134, 135, 140, 212, 213, 216, 217, 221, 222, 231, 232, 233, 234, 235, 236, 237, 238, 239, 240, 241, 242, 243, 244, 245, 246], [0.5, 0.4989, 0.559, 1.0, 0.9544, 0.9544, 0.9528, 1.0, 0.9544, 0.9544, 1.0, 0.0, 0.2728, 1.0, 1.0, 1.0, 1.0, 0.2728, 0.9764, 0.9544, 1.0, 0.9544, 0.4994, 0.2795, 0.9544, 0.9544, 1.0, 0.9764, 1.0, 1.0, 0.9882, 0.9544, 0.9882, 0.9544, 0.9544, 1.0, 1.0, 1.0, 0.9941, 0.9544]): _vg.add([_i], _w, 'REPLACE')
_vg = ob_human_001.vertex_groups.new(name='lower_leg_R')
_vg = ob_human_001.vertex_groups.new(name='upper_leg_L')
for _i, _w in zip([9, 12, 14, 16, 48, 49, 50, 51, 52, 53, 54, 111, 121, 126, 127, 128, 129, 140, 180, 181, 182, 183, 184, 185, 207, 208, 210, 211, 221, 222, 227, 228], [0.5, 0.9544, 0.4989, 0.3992, 0.2728, 0.5, 0.4506, 0.4977, 0.9544, 0.9544, 1.0, 0.0, 0.2728, 0.39, 0.3375, 1.0, 1.0, 0.2728, 1.0, 1.0, 1.0, 0.9854, 0.9749, 1.0, 0.3853, 0.4753, 0.9772, 0.9544, 0.4994, 0.1996, 0.9927, 1.0]): _vg.add([_i], _w, 'REPLACE')
_vg = ob_human_001.vertex_groups.new(name='upper_leg_R')
for _i, _w in zip([50, 51, 127, 180, 207, 208], [0.4506, 0.4977, 0.3375, 0.0, 0.2489, 0.2253]): _vg.add([_i], _w, 'REPLACE')
_vg = ob_human_001.vertex_groups.new(name='pervis_L')
for _i, _w in zip([44, 45, 46, 47, 48, 49, 50, 51, 125, 126, 127, 180, 181, 182, 183, 184, 185, 205, 206, 207, 208, 227, 260, 262, 264, 265], [0.04435, 0.0, 0.5, 0.0, 0.4544, 0.0, 0.09881, 0.004588, 0.0, 0.2201, 0.1625, 0.0, 0.0, 0.0, 0.01461, 0.02506, 0.0, 0.02218, 0.25, 0.2295, 0.04941, 0.007306, 0.25, 0.02218, 0.01109, 0.125]): _vg.add([_i], _w, 'REPLACE')
_vg = ob_human_001.vertex_groups.new(name='pervis_R')
for _i, _w in zip([47, 127], [0.0, 0.1625]): _vg.add([_i], _w, 'REPLACE')
_vg = ob_human_001.vertex_groups.new(name='head')
for _i, _w in zip([6, 7, 8, 10, 11, 13, 17, 18, 21, 22, 24, 27, 28, 29, 30, 31, 146, 147, 148, 149, 150, 194, 195, 196, 198, 199, 201, 202, 218, 226], [0.9544, 1.0, 1.0, 1.0, 0.9544, 1.0, 0.9858, 1.0, 0.9544, 0.9544, 1.0, 1.0, 0.9544, 0.9544, 1.0, 1.0, 1.0, 0.9566, 1.0, 1.0, 1.0, 0.9772, 0.9772, 1.0, 0.9544, 0.9929, 1.0, 0.9772, 0.9772, 1.0]): _vg.add([_i], _w, 'REPLACE')
_vg = ob_human_001.vertex_groups.new(name='neck')
for _i, _w in zip([4, 5, 6, 7, 22, 23, 28, 32, 145, 146, 193, 194, 198, 203], [1.0, 0.5, 0.04565, 0.0, 0.04565, 0.5, 0.04565, 1.0, 1.0, 0.0, 0.5, 0.02282, 0.04565, 1.0]): _vg.add([_i], _w, 'REPLACE')
_vg = ob_human_001.vertex_groups.new(name='belly')
for _i, _w in zip([0, 1, 25, 26, 44, 45, 46, 47, 48, 49, 50, 51, 120, 125, 126, 186, 187, 188, 189, 190, 191, 200, 205, 206, 207, 208, 229, 230, 259, 260, 261, 262, 263, 264, 265], [0.4804, 0.5, 0.4865, 0.5, 0.9556, 1.0, 0.5, 1.0, 0.2728, 0.5, 0.5, 0.5, 0.499, 1.0, 0.39, 0.25, 0.25, 0.2402, 0.2432, 0.2495, 0.4902, 0.4932, 0.9778, 0.75, 0.3864, 0.5, 0.2466, 0.2451, 0.75, 0.4932, 0.75, 0.718, 0.7495, 0.734, 0.6216]): _vg.add([_i], _w, 'REPLACE')
_vg = ob_human_001.vertex_groups.new(name='chest')
for _i, _w in zip([0, 1, 2, 3, 15, 19, 20, 25, 26, 33, 34, 43, 120, 122, 144, 186, 187, 188, 189, 190, 191, 192, 197, 200, 204, 209, 229, 230, 259, 260, 261, 262, 263, 264, 265], [0.4804, 0.5, 0.5, 0.5, 0.5, 1.0, 0.5, 0.4865, 0.5, 0.4772, 0.4772, 0.5, 0.499, 0.4772, 0.5, 0.4886, 0.5, 0.4788, 0.4932, 0.4881, 0.4902, 0.75, 0.5, 0.4932, 0.4886, 0.4886, 0.4909, 0.4894, 0.25, 0.2432, 0.25, 0.2402, 0.2495, 0.2451, 0.2466]): _vg.add([_i], _w, 'REPLACE')
_vg = ob_human_001.vertex_groups.new(name='shoulder_L')
for _i, _w in zip([2, 3, 33, 34, 99, 100, 101, 102, 122, 136, 144, 153, 186, 188, 190, 192, 197, 204, 209, 229, 230], [0.5, 0.5, 0.4772, 0.4772, 0.0, 0.04564, 0.02819, 0.0452, 0.4772, 0.04565, 0.5, 0.0, 0.2386, 0.2386, 0.2386, 0.25, 0.25, 0.2386, 0.2386, 0.1193, 0.1193]): _vg.add([_i], _w, 'REPLACE')
_vg = ob_human_001.vertex_groups.new(name='shoulder_R')
_vg = ob_human_001.vertex_groups.new(name='knee_L')
for _i, _w in zip([14, 16, 111, 121, 140, 221, 222], [0.002203, 0.04188, 1.0, 0.4544, 0.4544, 0.001102, 0.5209]): _vg.add([_i], _w, 'REPLACE')
_vg = ob_human_001.vertex_groups.new(name='knee_R')
_vg = ob_human_001.vertex_groups.new(name='elbow_L')
for _i, _w in zip([36, 105, 119, 154], [0.0, 0.0, 0.0, 0.0]): _vg.add([_i], _w, 'REPLACE')
_vg = ob_human_001.vertex_groups.new(name='elbow_R')
_m = ob_human_001.modifiers.new('Mirror', 'MIRROR')
_m = ob_human_001.modifiers.new('Subsurf', 'SUBSURF')
_m.uv_smooth = 'PRESERVE_CORNERS'
_m.quality = 2
_m.show_only_control_edges = False
_m = ob_human_001.modifiers.new('Armature', 'ARMATURE')
_m.object = ob_human
_m.use_deform_preserve_volume = True

# ---- collection membership
col_collection_1.objects.link(ob_human)
col_collection_1.objects.link(ob_human_001)

# ---- scene / render settings (as saved in the file)
scene.frame_start = 0; scene.frame_end = 39; scene.frame_set(0)
scene.render.engine = 'BLENDER_EEVEE_NEXT'
scene.render.image_settings.color_mode = 'RGB'
scene.render.image_settings.compression = 90
scene.render.resolution_percentage = 50
scene.render.dither_intensity = 0.0
scene.render.use_freestyle = True
scene.render.bake_margin = 2
scene.render.bake_bias = 0.0
scene.render.line_thickness = 2.0
scene.cycles.use_denoising = False
scene.cycles.samples = 10
scene.cycles.sampling_pattern = 'TABULATED_SOBOL'
scene.cycles.light_sampling_threshold = 0.0
scene.cycles.use_adaptive_sampling = False
scene.cycles.use_light_tree = False
scene.cycles.blur_glossy = 0.0
scene.cycles.volume_bounces = 1
scene.cycles.pixel_filter_type = 'GAUSSIAN'
scene.cycles.sample_clamp_indirect = 0.0
scene.view_settings.view_transform = 'Standard'
scene.unit_settings.scale_length = 0.0254
bpy.context.view_layer.update()

# ---- added for rendering (the .blend has no active camera): camera
cam_auto = bpy.data.cameras.new('AutoCamera')
cam_auto.lens = 50.0
cam_auto.sensor_width = 36.0
cam_auto.clip_end = 34229.7
ob_auto_camera = bpy.data.objects.new('AutoCamera', cam_auto)
scene.collection.objects.link(ob_auto_camera)
ob_auto_camera.location = (2022.85, -2380.38, 1297.21)
ob_auto_camera.rotation_euler = (1.09748, -7.21219e-08, 0.694738)
scene.camera = ob_auto_camera
bpy.context.view_layer.update()
